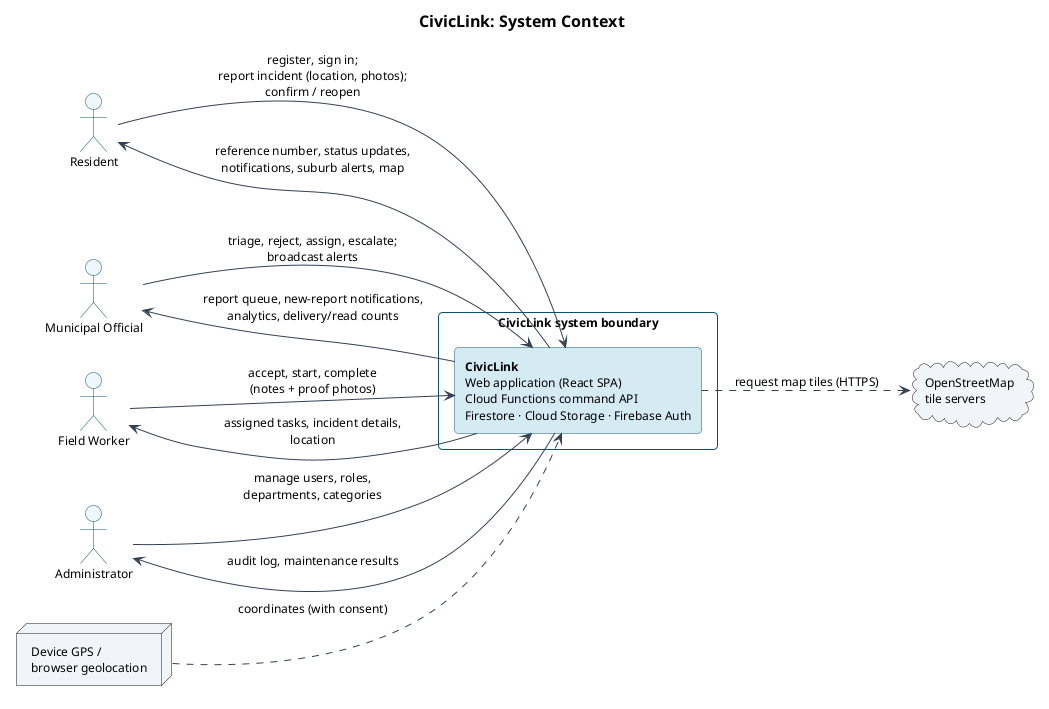

The diagram above was rendered by PlantUML. Its source (embedded in the PNG):
@startuml context
!include _style.iuml
title CivicLink: System Context
left to right direction

actor "Resident" as R
actor "Municipal Official" as O
actor "Field Worker" as W
actor "Administrator" as A

rectangle "CivicLink system boundary" as SYS #ffffff {
  rectangle "**CivicLink**\nWeb application (React SPA)\nCloud Functions command API\nFirestore · Cloud Storage · Firebase Auth" as C #d5ebf4
}

cloud "OpenStreetMap\ntile servers" as OSM #f1f5f9
node "Device GPS /\nbrowser geolocation" as GPS #f1f5f9

R --> C : register, sign in;\nreport incident (location, photos);\nconfirm / reopen
C --> R : reference number, status updates,\nnotifications, suburb alerts, map
O --> C : triage, reject, assign, escalate;\nbroadcast alerts
C --> O : report queue, new-report notifications,\nanalytics, delivery/read counts
W --> C : accept, start, complete\n(notes + proof photos)
C --> W : assigned tasks, incident details,\nlocation
A --> C : manage users, roles,\ndepartments, categories
C --> A : audit log, maintenance results
C ..> OSM : request map tiles (HTTPS)
GPS ..> C : coordinates (with consent)
@enduml